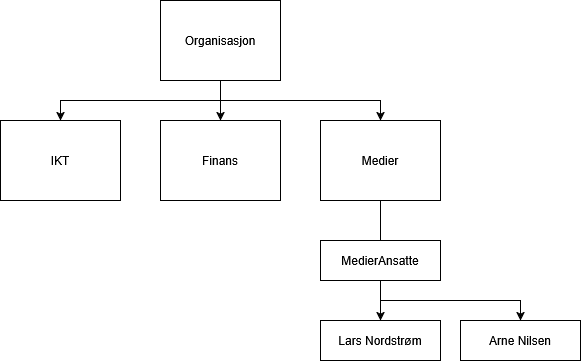

The diagram above was exported from draw.io. Its source (the exported page's mxGraphModel, read from the mxfile embedded in the PNG):
<mxGraphModel dx="867" dy="568" grid="1" gridSize="10" guides="1" tooltips="1" connect="1" arrows="1" fold="1" page="1" pageScale="1" pageWidth="850" pageHeight="1100" math="0" shadow="0">
  <root>
    <mxCell id="0" />
    <mxCell id="1" parent="0" />
    <mxCell id="p5QCuyIfyxo03t3OpOcN-5" value="&lt;div&gt;Finans&lt;/div&gt;" style="rounded=0;whiteSpace=wrap;html=1;" parent="1" vertex="1">
      <mxGeometry x="320" y="240" width="120" height="80" as="geometry" />
    </mxCell>
    <mxCell id="p5QCuyIfyxo03t3OpOcN-6" value="Text" style="text;strokeColor=none;align=center;fillColor=none;html=1;verticalAlign=middle;whiteSpace=wrap;rounded=0;" parent="1" vertex="1">
      <mxGeometry x="220" y="285" width="60" height="30" as="geometry" />
    </mxCell>
    <mxCell id="p5QCuyIfyxo03t3OpOcN-7" value="&lt;div&gt;IKT&lt;/div&gt;" style="rounded=0;whiteSpace=wrap;html=1;" parent="1" vertex="1">
      <mxGeometry x="160" y="240" width="120" height="80" as="geometry" />
    </mxCell>
    <mxCell id="p5QCuyIfyxo03t3OpOcN-8" value="Text" style="text;strokeColor=none;align=center;fillColor=none;html=1;verticalAlign=middle;whiteSpace=wrap;rounded=0;" parent="1" vertex="1">
      <mxGeometry x="550" y="285" width="60" height="30" as="geometry" />
    </mxCell>
    <mxCell id="z11QK2zEfJYrkIlNIDt0-3" style="edgeStyle=orthogonalEdgeStyle;rounded=0;orthogonalLoop=1;jettySize=auto;html=1;" edge="1" parent="1" source="p5QCuyIfyxo03t3OpOcN-9" target="p5QCuyIfyxo03t3OpOcN-10">
      <mxGeometry relative="1" as="geometry" />
    </mxCell>
    <mxCell id="p5QCuyIfyxo03t3OpOcN-9" value="Medier" style="rounded=0;whiteSpace=wrap;html=1;" parent="1" vertex="1">
      <mxGeometry x="480" y="240" width="120" height="80" as="geometry" />
    </mxCell>
    <mxCell id="p5QCuyIfyxo03t3OpOcN-10" value="Lars Nordstrøm" style="rounded=0;whiteSpace=wrap;html=1;" parent="1" vertex="1">
      <mxGeometry x="480" y="440" width="120" height="40" as="geometry" />
    </mxCell>
    <mxCell id="z11QK2zEfJYrkIlNIDt0-1" style="edgeStyle=orthogonalEdgeStyle;rounded=0;orthogonalLoop=1;jettySize=auto;html=1;" edge="1" parent="1" source="p5QCuyIfyxo03t3OpOcN-13" target="p5QCuyIfyxo03t3OpOcN-5">
      <mxGeometry relative="1" as="geometry" />
    </mxCell>
    <mxCell id="z11QK2zEfJYrkIlNIDt0-4" style="edgeStyle=orthogonalEdgeStyle;rounded=0;orthogonalLoop=1;jettySize=auto;html=1;exitX=0.5;exitY=1;exitDx=0;exitDy=0;" edge="1" parent="1" source="p5QCuyIfyxo03t3OpOcN-13" target="p5QCuyIfyxo03t3OpOcN-9">
      <mxGeometry relative="1" as="geometry" />
    </mxCell>
    <mxCell id="z11QK2zEfJYrkIlNIDt0-5" style="edgeStyle=orthogonalEdgeStyle;rounded=0;orthogonalLoop=1;jettySize=auto;html=1;exitX=0.5;exitY=1;exitDx=0;exitDy=0;" edge="1" parent="1" source="p5QCuyIfyxo03t3OpOcN-13" target="p5QCuyIfyxo03t3OpOcN-7">
      <mxGeometry relative="1" as="geometry" />
    </mxCell>
    <mxCell id="p5QCuyIfyxo03t3OpOcN-13" value="Organisasjon" style="rounded=0;whiteSpace=wrap;html=1;" parent="1" vertex="1">
      <mxGeometry x="320" y="120" width="120" height="80" as="geometry" />
    </mxCell>
    <mxCell id="z11QK2zEfJYrkIlNIDt0-8" style="edgeStyle=orthogonalEdgeStyle;rounded=0;orthogonalLoop=1;jettySize=auto;html=1;entryX=0.5;entryY=0;entryDx=0;entryDy=0;exitX=0.5;exitY=1;exitDx=0;exitDy=0;" edge="1" parent="1" source="z11QK2zEfJYrkIlNIDt0-6" target="z11QK2zEfJYrkIlNIDt0-7">
      <mxGeometry relative="1" as="geometry" />
    </mxCell>
    <mxCell id="z11QK2zEfJYrkIlNIDt0-6" value="MedierAnsatte" style="rounded=0;whiteSpace=wrap;html=1;" vertex="1" parent="1">
      <mxGeometry x="480" y="360" width="120" height="40" as="geometry" />
    </mxCell>
    <mxCell id="z11QK2zEfJYrkIlNIDt0-7" value="Arne Nilsen" style="rounded=0;whiteSpace=wrap;html=1;" vertex="1" parent="1">
      <mxGeometry x="620" y="440" width="120" height="40" as="geometry" />
    </mxCell>
  </root>
</mxGraphModel>